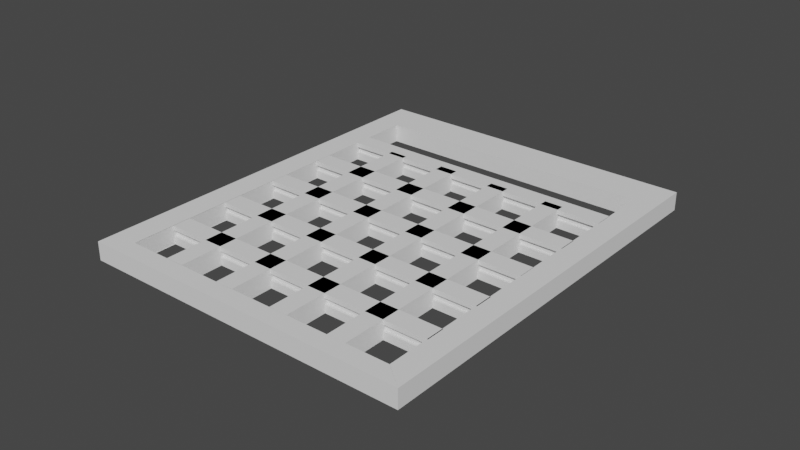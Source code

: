 # Source: keyboard3-top.blend  (saved by Blender 2.93.20; exported with 4.5.12 LTS)
import bpy
from mathutils import Matrix  # noqa: F401  (used for matrix-valued properties, if any)

bpy.ops.wm.read_factory_settings(use_empty=True)
scene = bpy.context.scene
scene.name = 'Scene'

# ---- collections
col_keyboard_top = bpy.data.collections.new('Keyboard Top '); scene.collection.children.link(col_keyboard_top)

# ---- world
world_world = bpy.data.worlds.new('World'); scene.world = world_world
world_world.use_nodes = True; world_world.node_tree.nodes.clear()
_N = world_world.node_tree.nodes; _L = world_world.node_tree.links
n0 = _N.new('ShaderNodeOutputWorld'); n0.name = 'World Output'; n0.location = (300, 300)
n1 = _N.new('ShaderNodeBackground'); n1.name = 'Background'; n1.location = (10, 300)
n1.inputs[0].default_value = (0.05088, 0.05088, 0.05088, 1.0)
_L.new(n1.outputs[0], n0.inputs[0])
n0.is_active_output = True
world_world.color = (0.05088, 0.05088, 0.05088)
world_world.use_sun_shadow = False
world_world.sun_shadow_jitter_overblur = 0.0

# ---- meshes
me_vert = bpy.data.meshes.new('Vert')
me_vert.from_pydata([(0.13, 1.29e-06, 2.203e-05), (0.13, 0.132, 2.203e-05), (0.1386, 0.006001, 2.203e-05), (0.2313, 0.006001, 2.203e-05), (0.1386, 0.006001, 0.006022), (0.2313, 0.006001, 0.006022), (0.2313, 0.005975, 2.203e-05), (0.2313, 0.1193, 2.203e-05), (0.2313, 0.005975, 0.006022), (0.2313, 0.1193, 0.006022), (0.2175, 0.1013, 2.203e-05), (0.2175, 0.005975, 2.203e-05), (0.2175, 0.1013, 0.006022), (0.2175, 0.005975, 0.006022), (0.2115, 0.1013, 2.203e-05), (0.2115, 0.005975, 2.203e-05), (0.2115, 0.1013, 0.006022), (0.2115, 0.005975, 0.006022), (0.1978, 0.1012, 2.203e-05), (0.1978, 0.005975, 2.203e-05), (0.1978, 0.1012, 0.006022), (0.1978, 0.005975, 0.006022), (0.1918, 0.1012, 2.203e-05), (0.1918, 0.005975, 2.203e-05), (0.1918, 0.1012, 0.006022), (0.1918, 0.005975, 0.006022), (0.178, 0.1015, 2.203e-05), (0.178, 0.005975, 2.203e-05), (0.178, 0.1015, 0.006022), (0.178, 0.005975, 0.006022), (0.172, 0.1015, 2.203e-05), (0.172, 0.1015, 0.006022), (0.172, 0.1015, 2.203e-05), (0.172, 0.005975, 2.203e-05), (0.172, 0.1015, 0.006022), (0.172, 0.005975, 0.006022), (0.1583, 0.1004, 2.203e-05), (0.1583, 0.005975, 2.203e-05), (0.1583, 0.1004, 0.006022), (0.1583, 0.005975, 0.006022), (0.1523, 0.1004, 2.203e-05), (0.1523, 0.005975, 2.203e-05), (0.1523, 0.1004, 0.006022), (0.1523, 0.005975, 0.006022), (0.1385, 0.1192, 2.203e-05), (0.1385, 0.007801, 2.203e-05), (0.1385, 0.1192, 0.006022), (0.1385, 0.007801, 0.006022), (0.2388, 0.132, 0.006022), (0.1385, 0.01975, 2.203e-05), (0.2316, 0.01975, 2.203e-05), (0.1385, 0.01975, 0.006022), (0.2316, 0.01975, 0.006022), (0.1385, 0.02575, 2.203e-05), (0.2316, 0.02575, 2.203e-05), (0.1385, 0.02575, 0.006022), (0.2316, 0.02575, 0.006022), (0.1385, 0.0395, 2.203e-05), (0.2316, 0.0395, 2.203e-05), (0.1385, 0.0395, 0.006022), (0.2316, 0.0395, 0.006022), (0.1385, 0.0455, 2.203e-05), (0.2316, 0.0455, 2.203e-05), (0.1385, 0.0455, 0.006022), (0.2316, 0.0455, 0.006022), (0.1385, 0.05925, 2.203e-05), (0.2314, 0.05925, 2.203e-05), (0.1385, 0.05925, 0.006022), (0.2314, 0.05925, 0.006022), (0.1385, 0.06525, 2.203e-05), (0.2314, 0.06525, 2.203e-05), (0.1385, 0.06525, 0.006022), (0.2314, 0.06525, 0.006022), (0.1385, 0.079, 2.203e-05), (0.2315, 0.079, 2.203e-05), (0.1385, 0.079, 0.006022), (0.2315, 0.079, 0.006022), (0.1385, 0.085, 2.203e-05), (0.2315, 0.085, 2.203e-05), (0.1385, 0.085, 0.006022), (0.2315, 0.085, 0.006022), (0.1385, 0.09875, 2.203e-05), (0.2314, 0.09875, 2.203e-05), (0.1385, 0.09875, 0.006022), (0.2314, 0.09875, 0.006022), (0.1385, 0.1048, 2.203e-05), (0.2314, 0.1048, 2.203e-05), (0.1385, 0.1048, 0.006022), (0.2314, 0.1048, 0.006022), (0.1386, 0.006001, 0.004522), (0.2313, 0.006001, 0.004522), (0.1385, 0.02575, 0.004522), (0.2316, 0.02575, 0.004522), (0.1385, 0.0455, 0.004522), (0.2316, 0.0455, 0.004522), (0.1385, 0.06525, 0.004522), (0.2314, 0.06525, 0.004522), (0.1385, 0.085, 0.004522), (0.2315, 0.085, 0.004522), (0.1386, 0.005001, 0.004522), (0.2313, 0.005001, 0.004522), (0.1385, 0.02475, 0.004522), (0.2316, 0.02475, 0.004522), (0.1385, 0.0445, 0.004522), (0.2316, 0.0445, 0.004522), (0.1385, 0.06425, 0.004522), (0.2314, 0.06425, 0.004522), (0.1385, 0.084, 0.004522), (0.2315, 0.084, 0.004522), (0.1386, 0.005001, 0.002522), (0.2313, 0.005001, 0.002522), (0.1385, 0.02475, 0.002522), (0.2316, 0.02475, 0.002522), (0.1385, 0.0445, 0.002522), (0.2316, 0.0445, 0.002522), (0.1385, 0.06425, 0.002522), (0.2314, 0.06425, 0.002522), (0.1385, 0.084, 0.002522), (0.2315, 0.084, 0.002522), (0.1386, 0.006001, 0.002522), (0.2313, 0.006001, 0.002522), (0.1385, 0.02575, 0.002522), (0.2316, 0.02575, 0.002522), (0.1385, 0.0455, 0.002522), (0.2316, 0.0455, 0.002522), (0.1385, 0.06525, 0.002522), (0.2314, 0.06525, 0.002522), (0.1385, 0.085, 0.002522), (0.2315, 0.085, 0.002522), (0.1385, 0.01975, 0.004522), (0.2316, 0.01975, 0.004522), (0.1385, 0.0395, 0.004522), (0.2316, 0.0395, 0.004522), (0.1385, 0.05925, 0.004522), (0.2314, 0.05925, 0.004522), (0.1385, 0.079, 0.004522), (0.2315, 0.079, 0.004522), (0.1385, 0.09875, 0.004522), (0.2314, 0.09875, 0.004522), (0.1385, 0.02075, 0.004522), (0.2316, 0.02075, 0.004522), (0.1385, 0.0405, 0.004522), (0.2316, 0.0405, 0.004522), (0.1385, 0.06025, 0.004522), (0.2314, 0.06025, 0.004522), (0.1385, 0.08, 0.004522), (0.2315, 0.08, 0.004522), (0.1385, 0.09975, 0.004522), (0.2314, 0.09975, 0.004522), (0.1385, 0.02075, 0.002522), (0.2316, 0.02075, 0.002522), (0.1385, 0.0405, 0.002522), (0.2316, 0.0405, 0.002522), (0.1385, 0.06025, 0.002522), (0.2314, 0.06025, 0.002522), (0.1385, 0.08, 0.002522), (0.2315, 0.08, 0.002522), (0.1385, 0.09975, 0.002522), (0.2314, 0.09975, 0.002522), (0.1385, 0.01975, 0.002522), (0.2316, 0.01975, 0.002522), (0.1385, 0.0395, 0.002522), (0.2316, 0.0395, 0.002522), (0.1385, 0.05925, 0.002522), (0.2314, 0.05925, 0.002522), (0.1385, 0.079, 0.002522), (0.2315, 0.079, 0.002522), (0.1385, 0.09875, 0.002522), (0.2314, 0.09875, 0.002522), (0.2388, 1.29e-06, 2.203e-05), (0.2388, 0.132, 2.203e-05), (0.2388, 1.29e-06, 0.006022), (0.13, 1.29e-06, 0.006022), (0.13, 0.132, 0.006022)], [(32, 30), (31, 34)], [(126, 70, 69, 125), (13, 12, 16, 17), (12, 10, 14, 16), (10, 11, 15, 14), (20, 18, 22, 24), (18, 19, 23, 22), (21, 20, 24, 25), (28, 26, 30, 31), (29, 28, 34, 35), (36, 37, 41, 40), (39, 38, 42, 43), (9, 46, 44, 7), (55, 56, 92, 91), (56, 54, 58, 60), (50, 49, 53, 54), (52, 50, 54, 56), (51, 52, 56, 55), (63, 64, 94, 93), (58, 57, 61, 62), (60, 58, 62, 64), (59, 60, 64, 63), (68, 66, 70, 72), (64, 62, 66, 68), (4, 5, 90, 89), (67, 68, 72, 71), (66, 65, 69, 70), (76, 74, 78, 80), (72, 70, 74, 76), (71, 72, 96, 95), (97, 98, 108, 107), (75, 76, 80, 79), (74, 73, 77, 78), (80, 78, 82, 84), (79, 80, 98, 97), (82, 81, 85, 86), (84, 82, 86, 88), (83, 84, 88, 87), (93, 94, 104, 103), (89, 90, 100, 99), (95, 96, 106, 105), (91, 92, 102, 101), (107, 108, 118, 117), (103, 104, 114, 113), (99, 100, 110, 109), (105, 106, 116, 115), (101, 102, 112, 111), (113, 114, 124, 123), (109, 110, 120, 119), (115, 116, 126, 125), (111, 112, 122, 121), (117, 118, 128, 127), (123, 124, 62, 61), (127, 128, 78, 77), (121, 122, 54, 53), (119, 120, 3, 2), (68, 67, 133, 134), (76, 75, 135, 136), (52, 51, 129, 130), (84, 83, 137, 138), (60, 59, 131, 132), (138, 137, 147, 148), (134, 133, 143, 144), (130, 129, 139, 140), (136, 135, 145, 146), (132, 131, 141, 142), (148, 147, 157, 158), (144, 143, 153, 154), (140, 139, 149, 150), (146, 145, 155, 156), (142, 141, 151, 152), (150, 149, 159, 160), (156, 155, 165, 166), (152, 151, 161, 162), (158, 157, 167, 168), (154, 153, 163, 164), (167, 81, 82, 168), (165, 73, 74, 166), (163, 65, 66, 164), (161, 57, 58, 162), (159, 49, 50, 160), (86, 85, 87, 88), (10, 12, 13, 11), (16, 14, 15, 17), (18, 20, 21, 19), (24, 22, 23, 25), (26, 28, 29, 27), (34, 32, 33, 35), (36, 38, 39, 37), (42, 40, 41, 43), (44, 46, 47, 45), (6, 8, 9, 7), (6, 7, 170, 169), (169, 170, 48, 171), (1, 170, 48, 173), (47, 4, 89, 99, 109, 119, 2, 45), (171, 48, 9, 5), (169, 6, 2, 0), (8, 171, 172, 4), (0, 172, 171, 169), (170, 7, 44, 1), (46, 9, 48, 173), (1, 173, 172, 0), (4, 172, 173, 46), (1, 0, 2, 44), (26, 27, 33, 30)])
me_vert.use_remesh_fix_poles = True
me_vert.use_remesh_preserve_attributes = False
me_vert.update()

# ---- objects
ob_vert = bpy.data.objects.new('Vert', me_vert)

# ---- transforms, parenting, visibility, modifiers, constraints
ob_vert.location = (0.0, 0.0, 0.0)

# ---- collection membership
col_keyboard_top.objects.link(ob_vert)

# ---- scene / render settings (as saved in the file)
scene.frame_start = 1; scene.frame_end = 250; scene.frame_set(1)
scene.render.engine = 'BLENDER_EEVEE_NEXT'
scene.cycles.use_denoising = False
scene.cycles.samples = 128
scene.cycles.sampling_pattern = 'TABULATED_SOBOL'
scene.cycles.use_adaptive_sampling = False
scene.cycles.use_light_tree = False
scene.view_settings.view_transform = 'Filmic'
bpy.context.view_layer.update()

# ---- added for rendering (the .blend has no active camera and no usable light): camera, sun
cam_auto = bpy.data.cameras.new('AutoCamera')
cam_auto.lens = 50.0
cam_auto.sensor_width = 36.0
cam_auto.clip_end = 1000.0
ob_auto_camera = bpy.data.objects.new('AutoCamera', cam_auto)
scene.collection.objects.link(ob_auto_camera)
ob_auto_camera.location = (0.369446, -0.156053, 0.151058)
ob_auto_camera.rotation_euler = (1.09748, -7.21219e-08, 0.694738)
scene.camera = ob_auto_camera
light_auto_sun = bpy.data.lights.new('AutoSun', 'SUN')
light_auto_sun.energy = 3.0
light_auto_sun.angle = 0.0523599
ob_auto_sun = bpy.data.objects.new('AutoSun', light_auto_sun)
scene.collection.objects.link(ob_auto_sun)
ob_auto_sun.rotation_euler = (0.872665, 0.174533, 0.523599)
bpy.context.view_layer.update()
